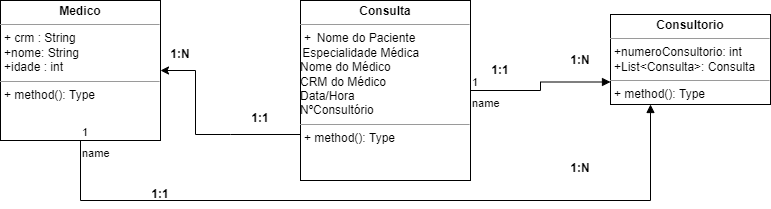

The diagram above was exported from draw.io. Its source (the exported page's mxGraphModel, read from the mxfile embedded in the PNG):
<mxGraphModel dx="1422" dy="697" grid="1" gridSize="10" guides="1" tooltips="1" connect="1" arrows="1" fold="1" page="1" pageScale="1" pageWidth="827" pageHeight="1169" math="0" shadow="0">
  <root>
    <mxCell id="0" />
    <mxCell id="1" parent="0" />
    <mxCell id="YSDtIxdBiN6swTfrLBO9-5" value="&lt;p style=&quot;margin:0px;margin-top:4px;text-align:center;&quot;&gt;&lt;b&gt;Medico&lt;/b&gt;&lt;/p&gt;&lt;hr size=&quot;1&quot;&gt;&lt;p style=&quot;margin:0px;margin-left:4px;&quot;&gt;+ crm : String&lt;/p&gt;&lt;p style=&quot;margin:0px;margin-left:4px;&quot;&gt;+nome: String&lt;/p&gt;&lt;p style=&quot;margin:0px;margin-left:4px;&quot;&gt;+idade : int&lt;/p&gt;&lt;hr size=&quot;1&quot;&gt;&lt;p style=&quot;margin:0px;margin-left:4px;&quot;&gt;+ method(): Type&lt;/p&gt;" style="verticalAlign=top;align=left;overflow=fill;fontSize=12;fontFamily=Helvetica;html=1;" vertex="1" parent="1">
      <mxGeometry x="20" y="100" width="160" height="140" as="geometry" />
    </mxCell>
    <mxCell id="YSDtIxdBiN6swTfrLBO9-8" value="&lt;p style=&quot;margin:0px;margin-top:4px;text-align:center;&quot;&gt;&lt;b&gt;Consulta&lt;/b&gt;&lt;/p&gt;&lt;hr size=&quot;1&quot;&gt;&lt;p style=&quot;margin:0px;margin-left:4px;&quot;&gt;+&amp;nbsp;&lt;span style=&quot;text-indent: -18pt; background-color: initial; line-height: 107%;&quot;&gt;&lt;span style=&quot;font-variant-numeric: normal; font-variant-east-asian: normal; font-stretch: normal; font-size: 7pt; line-height: normal; font-family: &amp;quot;Times New Roman&amp;quot;;&quot;&gt;&amp;nbsp;&lt;/span&gt;&lt;/span&gt;&lt;span style=&quot;text-indent: -18pt; background-color: initial;&quot;&gt;Nome do Paciente&lt;/span&gt;&lt;/p&gt;&lt;span style=&quot;font-family: &amp;quot;Times New Roman&amp;quot;; font-size: 7pt; background-color: initial;&quot;&gt;&amp;nbsp;&lt;/span&gt;&lt;span style=&quot;background-color: initial;&quot;&gt;Especialidade Médica&lt;/span&gt;&lt;span style=&quot;font-family: &amp;quot;Times New Roman&amp;quot;; font-size: 7pt; background-color: initial;&quot;&gt;&lt;br&gt;&lt;/span&gt;&lt;span style=&quot;background-color: initial;&quot;&gt;Nome do Médico&lt;/span&gt;&lt;br&gt;&lt;span style=&quot;background-color: initial;&quot;&gt;CRM do Médico&lt;/span&gt;&lt;br&gt;&lt;span style=&quot;background-color: initial;&quot;&gt;Data/Hora&lt;br&gt;&lt;/span&gt;&lt;span style=&quot;background-color: initial;&quot;&gt;Nº&lt;/span&gt;&lt;span style=&quot;background-color: initial;&quot;&gt;Consultório&lt;/span&gt;&lt;span style=&quot;background-color: initial;&quot;&gt;&lt;br&gt;&lt;/span&gt;&lt;hr size=&quot;1&quot;&gt;&lt;p style=&quot;margin:0px;margin-left:4px;&quot;&gt;+ method(): Type&lt;/p&gt;" style="verticalAlign=top;align=left;overflow=fill;fontSize=12;fontFamily=Helvetica;html=1;" vertex="1" parent="1">
      <mxGeometry x="320" y="100" width="170" height="180" as="geometry" />
    </mxCell>
    <mxCell id="YSDtIxdBiN6swTfrLBO9-9" value="&lt;p style=&quot;margin:0px;margin-top:4px;text-align:center;&quot;&gt;&lt;b&gt;Consultorio&lt;/b&gt;&lt;/p&gt;&lt;hr size=&quot;1&quot;&gt;&lt;p style=&quot;margin:0px;margin-left:4px;&quot;&gt;+numeroConsultorio: int&lt;/p&gt;&lt;p style=&quot;margin:0px;margin-left:4px;&quot;&gt;+List&amp;lt;Consulta&amp;gt;: Consulta&lt;/p&gt;&lt;hr size=&quot;1&quot;&gt;&lt;p style=&quot;margin:0px;margin-left:4px;&quot;&gt;+ method(): Type&lt;/p&gt;" style="verticalAlign=top;align=left;overflow=fill;fontSize=12;fontFamily=Helvetica;html=1;" vertex="1" parent="1">
      <mxGeometry x="630" y="114" width="160" height="90" as="geometry" />
    </mxCell>
    <mxCell id="YSDtIxdBiN6swTfrLBO9-11" value="" style="edgeStyle=orthogonalEdgeStyle;rounded=0;orthogonalLoop=1;jettySize=auto;html=1;" edge="1" parent="1" source="YSDtIxdBiN6swTfrLBO9-10" target="YSDtIxdBiN6swTfrLBO9-5">
      <mxGeometry relative="1" as="geometry" />
    </mxCell>
    <mxCell id="YSDtIxdBiN6swTfrLBO9-10" value="" style="line;strokeWidth=1;fillColor=none;align=left;verticalAlign=middle;spacingTop=-1;spacingLeft=3;spacingRight=3;rotatable=0;labelPosition=right;points=[];portConstraint=eastwest;" vertex="1" parent="1">
      <mxGeometry x="250" y="230" width="70" height="8" as="geometry" />
    </mxCell>
    <mxCell id="YSDtIxdBiN6swTfrLBO9-12" value="1:N" style="text;align=center;fontStyle=1;verticalAlign=middle;spacingLeft=3;spacingRight=3;strokeColor=none;rotatable=0;points=[[0,0.5],[1,0.5]];portConstraint=eastwest;" vertex="1" parent="1">
      <mxGeometry x="160" y="140" width="80" height="26" as="geometry" />
    </mxCell>
    <mxCell id="YSDtIxdBiN6swTfrLBO9-15" value="1:1" style="text;align=center;fontStyle=1;verticalAlign=middle;spacingLeft=3;spacingRight=3;strokeColor=none;rotatable=0;points=[[0,0.5],[1,0.5]];portConstraint=eastwest;" vertex="1" parent="1">
      <mxGeometry x="240" y="204" width="80" height="26" as="geometry" />
    </mxCell>
    <mxCell id="YSDtIxdBiN6swTfrLBO9-18" value="name" style="endArrow=block;endFill=1;html=1;edgeStyle=orthogonalEdgeStyle;align=left;verticalAlign=top;rounded=0;entryX=0;entryY=0.75;entryDx=0;entryDy=0;exitX=1;exitY=0.5;exitDx=0;exitDy=0;" edge="1" parent="1" source="YSDtIxdBiN6swTfrLBO9-8" target="YSDtIxdBiN6swTfrLBO9-9">
      <mxGeometry x="-1" relative="1" as="geometry">
        <mxPoint x="330" y="200" as="sourcePoint" />
        <mxPoint x="510" y="200" as="targetPoint" />
      </mxGeometry>
    </mxCell>
    <mxCell id="YSDtIxdBiN6swTfrLBO9-19" value="1" style="edgeLabel;resizable=0;html=1;align=left;verticalAlign=bottom;" connectable="0" vertex="1" parent="YSDtIxdBiN6swTfrLBO9-18">
      <mxGeometry x="-1" relative="1" as="geometry" />
    </mxCell>
    <mxCell id="YSDtIxdBiN6swTfrLBO9-22" value="1:1" style="text;align=center;fontStyle=1;verticalAlign=middle;spacingLeft=3;spacingRight=3;strokeColor=none;rotatable=0;points=[[0,0.5],[1,0.5]];portConstraint=eastwest;" vertex="1" parent="1">
      <mxGeometry x="480" y="156" width="80" height="26" as="geometry" />
    </mxCell>
    <mxCell id="YSDtIxdBiN6swTfrLBO9-23" value="1:N" style="text;align=center;fontStyle=1;verticalAlign=middle;spacingLeft=3;spacingRight=3;strokeColor=none;rotatable=0;points=[[0,0.5],[1,0.5]];portConstraint=eastwest;" vertex="1" parent="1">
      <mxGeometry x="560" y="146" width="80" height="26" as="geometry" />
    </mxCell>
    <mxCell id="YSDtIxdBiN6swTfrLBO9-24" value="1:1" style="text;align=center;fontStyle=1;verticalAlign=middle;spacingLeft=3;spacingRight=3;strokeColor=none;rotatable=0;points=[[0,0.5],[1,0.5]];portConstraint=eastwest;" vertex="1" parent="1">
      <mxGeometry x="140" y="280" width="80" height="26" as="geometry" />
    </mxCell>
    <mxCell id="YSDtIxdBiN6swTfrLBO9-25" value="name" style="endArrow=block;endFill=1;html=1;edgeStyle=orthogonalEdgeStyle;align=left;verticalAlign=top;rounded=0;entryX=0.25;entryY=1;entryDx=0;entryDy=0;" edge="1" parent="1" source="YSDtIxdBiN6swTfrLBO9-5" target="YSDtIxdBiN6swTfrLBO9-9">
      <mxGeometry x="-1" relative="1" as="geometry">
        <mxPoint x="330" y="200" as="sourcePoint" />
        <mxPoint x="490" y="200" as="targetPoint" />
        <Array as="points">
          <mxPoint x="100" y="300" />
          <mxPoint x="670" y="300" />
        </Array>
      </mxGeometry>
    </mxCell>
    <mxCell id="YSDtIxdBiN6swTfrLBO9-26" value="1" style="edgeLabel;resizable=0;html=1;align=left;verticalAlign=bottom;" connectable="0" vertex="1" parent="YSDtIxdBiN6swTfrLBO9-25">
      <mxGeometry x="-1" relative="1" as="geometry" />
    </mxCell>
    <mxCell id="YSDtIxdBiN6swTfrLBO9-27" value="1:N" style="text;align=center;fontStyle=1;verticalAlign=middle;spacingLeft=3;spacingRight=3;strokeColor=none;rotatable=0;points=[[0,0.5],[1,0.5]];portConstraint=eastwest;" vertex="1" parent="1">
      <mxGeometry x="560" y="254" width="80" height="26" as="geometry" />
    </mxCell>
  </root>
</mxGraphModel>